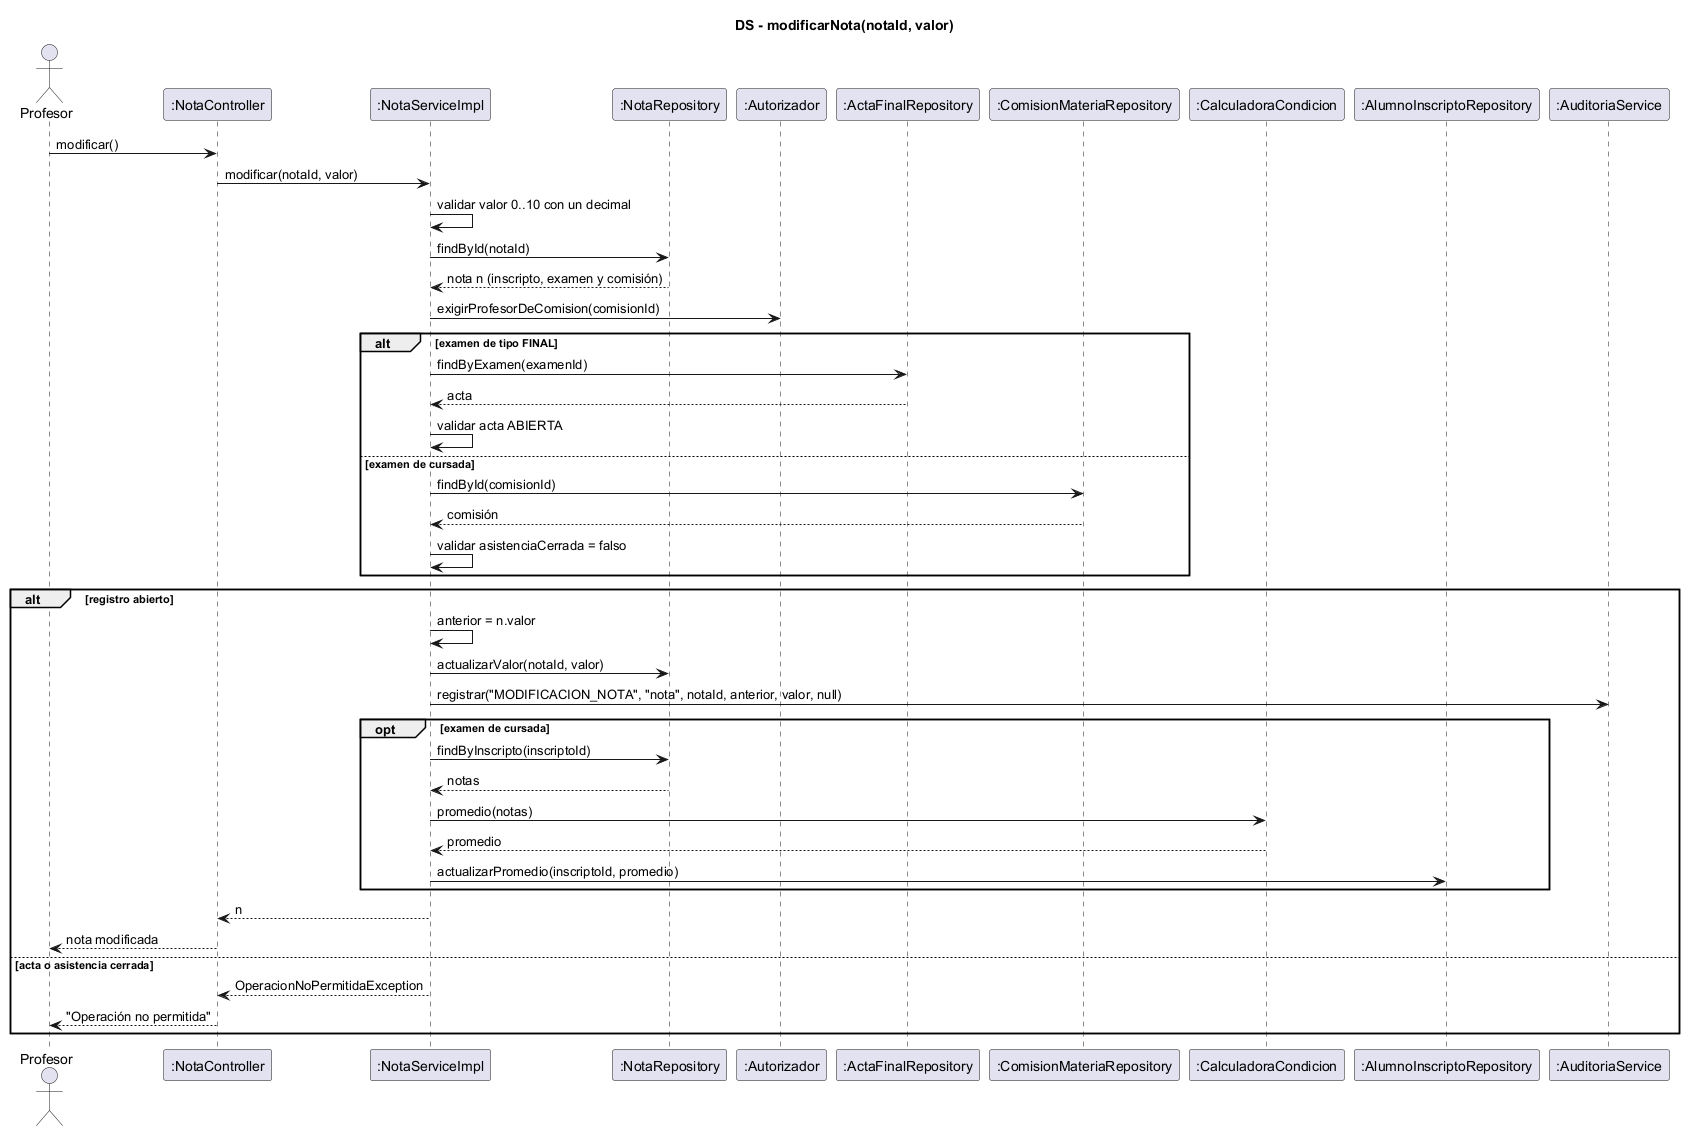

The diagram above was rendered by PlantUML. Its source (embedded in the PNG):
@startuml ds-modificar-nota
skinparam shadowing false
title DS - modificarNota(notaId, valor)
actor Profesor
participant ":NotaController" as C
participant ":NotaServiceImpl" as S
participant ":NotaRepository" as NR
participant ":Autorizador" as AU
participant ":ActaFinalRepository" as AC
participant ":ComisionMateriaRepository" as CR
participant ":CalculadoraCondicion" as CC
participant ":AlumnoInscriptoRepository" as IR
participant ":AuditoriaService" as AUD

Profesor -> C : modificar()
C -> S : modificar(notaId, valor)
S -> S : validar valor 0..10 con un decimal
S -> NR : findById(notaId)
NR --> S : nota n (inscripto, examen y comisión)
S -> AU : exigirProfesorDeComision(comisionId)
alt examen de tipo FINAL
  S -> AC : findByExamen(examenId)
  AC --> S : acta
  S -> S : validar acta ABIERTA
else examen de cursada
  S -> CR : findById(comisionId)
  CR --> S : comisión
  S -> S : validar asistenciaCerrada = falso
end
alt registro abierto
  S -> S : anterior = n.valor
  S -> NR : actualizarValor(notaId, valor)
  S -> AUD : registrar("MODIFICACION_NOTA", "nota", notaId, anterior, valor, null)
  opt examen de cursada
    S -> NR : findByInscripto(inscriptoId)
    NR --> S : notas
    S -> CC : promedio(notas)
    CC --> S : promedio
    S -> IR : actualizarPromedio(inscriptoId, promedio)
  end
  S --> C : n
  C --> Profesor : nota modificada
else acta o asistencia cerrada
  S --> C : OperacionNoPermitidaException
  C --> Profesor : "Operación no permitida"
end
@enduml